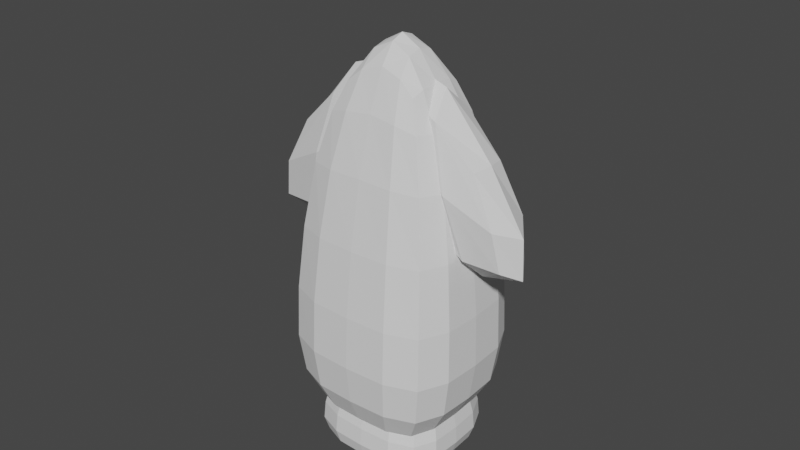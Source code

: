 # Source: parts_option_f2_squid.blend  (saved by Blender 3.4.6; exported with 4.5.12 LTS)
import bpy
from mathutils import Matrix  # noqa: F401  (used for matrix-valued properties, if any)

bpy.ops.wm.read_factory_settings(use_empty=True)
scene = bpy.context.scene
scene.name = 'Scene'

# ---- collections
col_collection = bpy.data.collections.new('Collection'); scene.collection.children.link(col_collection)

# ---- world
world_world = bpy.data.worlds.new('World'); scene.world = world_world
world_world.use_nodes = True; world_world.node_tree.nodes.clear()
_N = world_world.node_tree.nodes; _L = world_world.node_tree.links
n0 = _N.new('ShaderNodeOutputWorld'); n0.name = 'World Output'; n0.location = (300, 300)
n1 = _N.new('ShaderNodeBackground'); n1.name = 'Background'; n1.location = (10, 300)
n1.inputs[0].default_value = (0.05088, 0.05088, 0.05088, 1.0)
_L.new(n1.outputs[0], n0.inputs[0])
n0.is_active_output = True
world_world.color = (0.05088, 0.05088, 0.05088)
world_world.use_sun_shadow = False
world_world.sun_shadow_jitter_overblur = 0.0

# ---- meshes
me_007 = bpy.data.meshes.new('立方体.007')
me_007.from_pydata([(-1.2, -0.8887, -1.269), (-1.003, -0.6616, 2.513), (-1.2, 0.8878, -1.269), (-1.003, 0.6607, 2.513), (1.194, -0.8887, -1.269), (0.9969, -0.6616, 2.513), (1.194, 0.8878, -1.269), (0.9969, 0.6607, 2.513), (-0.003101, 0.8878, -1.269), (-0.003101, 0.3492, 2.868), (-0.003101, -0.8887, -1.269), (-0.003101, -0.318, 2.868), (-2.355, -1.449, 0.1151), (-2.355, 1.448, 0.1151), (2.349, 1.448, 0.1151), (2.349, -1.449, 0.1151), (-0.003101, -1.449, 0.1151), (-0.003101, 1.448, 0.1151), (-1.967, -1.078, 1.689), (-1.967, 1.077, 1.689), (1.961, 1.077, 1.689), (1.961, -1.078, 1.689), (-0.003101, -1.078, 1.689), (-0.003101, 1.077, 1.689), (-2.355, 1.448, -0.8644), (2.349, 1.448, -0.8644), (2.349, -1.449, -0.8644), (-0.003101, -1.449, -0.8644), (-0.003101, 1.448, -0.8644), (-2.355, -1.449, -0.8644), (-1.2, -0.0004751, -1.269), (-1.003, -0.0004751, 2.513), (1.194, -0.0004751, -1.269), (0.9969, -0.0004751, 2.513), (-0.003101, -0.0004751, 3.094), (-0.003101, -0.0004751, -1.269), (2.349, -0.0004751, 0.1151), (-2.355, -0.0004751, 0.1151), (1.961, -0.0004751, 1.689), (-1.967, -0.0004751, 1.689), (-2.355, -0.0004751, -0.8644), (2.349, -0.0004751, -0.8644)], [], [(39, 31, 3, 19), (23, 9, 7, 20), (38, 33, 5, 21), (22, 11, 1, 18), (35, 32, 4, 10), (34, 31, 1, 11), (33, 34, 11, 5), (30, 35, 10, 0), (21, 5, 11, 22), (19, 3, 9, 23), (24, 13, 17, 28), (26, 15, 16, 27), (27, 16, 12, 29), (41, 36, 15, 26), (28, 17, 14, 25), (40, 37, 13, 24), (13, 19, 23, 17), (15, 21, 22, 16), (16, 22, 18, 12), (36, 38, 21, 15), (17, 23, 20, 14), (37, 39, 19, 13), (30, 40, 24, 2), (8, 28, 25, 6), (32, 41, 26, 4), (10, 27, 29, 0), (4, 26, 27, 10), (2, 24, 28, 8), (6, 25, 41, 32), (0, 29, 40, 30), (12, 18, 39, 37), (14, 20, 38, 36), (29, 12, 37, 40), (25, 14, 36, 41), (2, 8, 35, 30), (7, 9, 34, 33), (9, 3, 31, 34), (8, 6, 32, 35), (20, 7, 33, 38), (18, 1, 31, 39)])
_uv = me_007.uv_layers.new(name='UVマップ')
_uv.uv.foreach_set('vector', [0.5625, 0.125, 0.625, 0.125, 0.625, 0.25, 0.5625, 0.25, 0.5625, 0.375, 0.625, 0.375, 0.625, 0.5, 0.5625, 0.5, 0.5625, 0.625, 0.625, 0.625, 0.625, 0.75, 0.5625, 0.75, 0.5625, 0.875, 0.625, 0.875, 0.625, 1.0, 0.5625, 1.0, 0.25, 0.625, 0.375, 0.625, 0.375, 0.75, 0.25, 0.75, 0.75, 0.625, 0.875, 0.625, 0.875, 0.75, 0.75, 0.75, 0.625, 0.625, 0.75, 0.625, 0.75, 0.75, 0.625, 0.75, 0.125, 0.625, 0.25, 0.625, 0.25, 0.75, 0.125, 0.75, 0.5625, 0.75, 0.625, 0.75, 0.625, 0.875, 0.5625, 0.875, 0.5625, 0.25, 0.625, 0.25, 0.625, 0.375, 0.5625, 0.375, 0.4375, 0.25, 0.5, 0.25, 0.5, 0.375, 0.4375, 0.375, 0.4375, 0.75, 0.5, 0.75, 0.5, 0.875, 0.4375, 0.875, 0.4375, 0.875, 0.5, 0.875, 0.5, 1.0, 0.4375, 1.0, 0.4375, 0.625, 0.5, 0.625, 0.5, 0.75, 0.4375, 0.75, 0.4375, 0.375, 0.5, 0.375, 0.5, 0.5, 0.4375, 0.5, 0.4375, 0.125, 0.5, 0.125, 0.5, 0.25, 0.4375, 0.25, 0.5, 0.25, 0.5625, 0.25, 0.5625, 0.375, 0.5, 0.375, 0.5, 0.75, 0.5625, 0.75, 0.5625, 0.875, 0.5, 0.875, 0.5, 0.875, 0.5625, 0.875, 0.5625, 1.0, 0.5, 1.0, 0.5, 0.625, 0.5625, 0.625, 0.5625, 0.75, 0.5, 0.75, 0.5, 0.375, 0.5625, 0.375, 0.5625, 0.5, 0.5, 0.5, 0.5, 0.125, 0.5625, 0.125, 0.5625, 0.25, 0.5, 0.25, 0.375, 0.125, 0.4375, 0.125, 0.4375, 0.25, 0.375, 0.25, 0.375, 0.375, 0.4375, 0.375, 0.4375, 0.5, 0.375, 0.5, 0.375, 0.625, 0.4375, 0.625, 0.4375, 0.75, 0.375, 0.75, 0.375, 0.875, 0.4375, 0.875, 0.4375, 1.0, 0.375, 1.0, 0.375, 0.75, 0.4375, 0.75, 0.4375, 0.875, 0.375, 0.875, 0.375, 0.25, 0.4375, 0.25, 0.4375, 0.375, 0.375, 0.375, 0.375, 0.5, 0.4375, 0.5, 0.4375, 0.625, 0.375, 0.625, 0.375, 0.0, 0.4375, 0.0, 0.4375, 0.125, 0.375, 0.125, 0.5, 0.0, 0.5625, 0.0, 0.5625, 0.125, 0.5, 0.125, 0.5, 0.5, 0.5625, 0.5, 0.5625, 0.625, 0.5, 0.625, 0.4375, 0.0, 0.5, 0.0, 0.5, 0.125, 0.4375, 0.125, 0.4375, 0.5, 0.5, 0.5, 0.5, 0.625, 0.4375, 0.625, 0.125, 0.5, 0.25, 0.5, 0.25, 0.625, 0.125, 0.625, 0.625, 0.5, 0.75, 0.5, 0.75, 0.625, 0.625, 0.625, 0.75, 0.5, 0.875, 0.5, 0.875, 0.625, 0.75, 0.625, 0.25, 0.5, 0.375, 0.5, 0.375, 0.625, 0.25, 0.625, 0.5625, 0.5, 0.625, 0.5, 0.625, 0.625, 0.5625, 0.625, 0.5625, 0.0, 0.625, 0.0, 0.625, 0.125, 0.5625, 0.125])
me_007.update()
me_001 = bpy.data.meshes.new('立方体.001')
me_001.from_pydata([(1.167, -0.1721, 1.179), (1.167, 0.1703, 1.179), (0.6437, -0.1721, 2.603), (3.95, -0.1721, 1.201), (3.95, 0.1703, 1.201), (2.75, -0.1721, 1.782), (2.75, 0.1703, 1.782), (0.6437, 0.1703, 2.603)], [], [(1, 4, 3, 0), (0, 2, 7, 1), (3, 5, 2, 0), (4, 6, 5, 3), (6, 7, 2, 5), (1, 7, 6, 4)])
_uv = me_001.uv_layers.new(name='UVマップ')
_uv.uv.foreach_set('vector', [0.125, 0.5, 0.375, 0.5, 0.375, 0.75, 0.125, 0.75, 0.375, 0.0, 0.625, 0.0, 0.625, 0.25, 0.375, 0.25, 0.375, 0.75, 0.625, 0.75, 0.625, 1.0, 0.375, 1.0, 0.375, 0.5, 0.625, 0.5, 0.625, 0.75, 0.375, 0.75, 0.625, 0.5, 0.875, 0.5, 0.875, 0.75, 0.625, 0.75, 0.375, 0.25, 0.625, 0.25, 0.625, 0.5, 0.375, 0.5])
me_001.update()
me_003 = bpy.data.meshes.new('立方体.003')
me_003.from_pydata([(-0.9391, -0.6949, -1.706), (-0.9391, -0.0005609, -1.706), (-0.003101, -0.6949, -1.706), (-1.842, -1.133, -1.57), (-1.842, -1.133, -1.24), (-0.003101, -1.133, -1.57), (-1.842, -0.0005609, -1.57), (-1.842, 1.132, -1.57), (-1.842, -0.0005609, -1.24), (-1.842, 1.132, -1.24), (-1.539, -0.0005609, -0.71), (-1.539, 0.8421, -0.71), (-1.539, -0.8432, -0.71), (-0.7849, -0.0005609, -0.4323), (-0.7849, 0.5163, -0.4323), (-0.7849, -0.5174, -0.4323), (-0.003101, -0.0005609, -0.2365), (-0.003101, -0.2488, -0.3129), (-0.003101, 0.2728, -0.3129), (0.7787, -0.0005609, -0.4323), (0.7787, -0.5174, -0.4323), (0.7787, 0.5163, -0.4323), (1.532, -0.0005609, -0.71), (1.532, -0.8432, -0.71), (1.532, 0.8421, -0.71), (1.835, -0.0005609, -1.24), (1.835, -1.133, -1.24), (1.835, 1.132, -1.24), (1.835, -0.0005609, -1.57), (1.835, -1.133, -1.57), (1.835, 1.132, -1.57), (0.9329, -0.0005609, -1.706), (0.9329, 0.6938, -1.706), (0.9329, -0.6949, -1.706), (-0.003101, -0.0005609, -1.706), (-0.003101, 0.6938, -1.706), (-0.9391, 0.6938, -1.706), (-0.003101, 1.132, -1.57), (-0.003101, 1.132, -1.24), (-0.003101, 0.8421, -0.71), (-0.003101, -1.133, -1.24), (-0.003101, -0.8432, -0.71)], [], [(0, 3, 6, 1), (1, 34, 2, 0), (2, 5, 3, 0), (3, 4, 8, 6), (5, 40, 4, 3), (1, 6, 7, 36), (6, 8, 9, 7), (8, 10, 11, 9), (4, 12, 10, 8), (10, 13, 14, 11), (12, 15, 13, 10), (18, 14, 13, 16), (16, 13, 15, 17), (19, 16, 17, 20), (21, 18, 16, 19), (22, 19, 20, 23), (24, 21, 19, 22), (25, 22, 23, 26), (27, 24, 22, 25), (28, 25, 26, 29), (30, 27, 25, 28), (31, 28, 29, 33), (32, 30, 28, 31), (35, 32, 31, 34), (34, 31, 33, 2), (36, 35, 34, 1), (36, 7, 37, 35), (35, 37, 30, 32), (37, 38, 27, 30), (7, 9, 38, 37), (38, 39, 24, 27), (9, 11, 39, 38), (11, 14, 18, 39), (39, 18, 21, 24), (33, 29, 5, 2), (29, 26, 40, 5), (26, 23, 41, 40), (40, 41, 12, 4), (23, 20, 17, 41), (41, 17, 15, 12)])
_uv = me_003.uv_layers.new(name='UVマップ')
_uv.uv.foreach_set('vector', [0.375, 0.0, 0.4375, 0.0, 0.4375, 0.125, 0.375, 0.125, 0.125, 0.625, 0.25, 0.625, 0.25, 0.75, 0.125, 0.75, 0.375, 0.875, 0.4375, 0.875, 0.4375, 1.0, 0.375, 1.0, 0.4375, 0.0, 0.5, 0.0, 0.5, 0.125, 0.4375, 0.125, 0.4375, 0.875, 0.5, 0.875, 0.5, 1.0, 0.4375, 1.0, 0.375, 0.125, 0.4375, 0.125, 0.4375, 0.25, 0.375, 0.25, 0.4375, 0.125, 0.5, 0.125, 0.5, 0.25, 0.4375, 0.25, 0.5, 0.125, 0.5625, 0.125, 0.5625, 0.25, 0.5, 0.25, 0.5, 0.0, 0.5625, 0.0, 0.5625, 0.125, 0.5, 0.125, 0.5625, 0.125, 0.625, 0.125, 0.625, 0.25, 0.5625, 0.25, 0.5625, 0.0, 0.625, 0.0, 0.625, 0.125, 0.5625, 0.125, 0.75, 0.5, 0.875, 0.5, 0.875, 0.625, 0.75, 0.625, 0.75, 0.625, 0.875, 0.625, 0.875, 0.75, 0.75, 0.75, 0.625, 0.625, 0.75, 0.625, 0.75, 0.75, 0.625, 0.75, 0.625, 0.5, 0.75, 0.5, 0.75, 0.625, 0.625, 0.625, 0.5625, 0.625, 0.625, 0.625, 0.625, 0.75, 0.5625, 0.75, 0.5625, 0.5, 0.625, 0.5, 0.625, 0.625, 0.5625, 0.625, 0.5, 0.625, 0.5625, 0.625, 0.5625, 0.75, 0.5, 0.75, 0.5, 0.5, 0.5625, 0.5, 0.5625, 0.625, 0.5, 0.625, 0.4375, 0.625, 0.5, 0.625, 0.5, 0.75, 0.4375, 0.75, 0.4375, 0.5, 0.5, 0.5, 0.5, 0.625, 0.4375, 0.625, 0.375, 0.625, 0.4375, 0.625, 0.4375, 0.75, 0.375, 0.75, 0.375, 0.5, 0.4375, 0.5, 0.4375, 0.625, 0.375, 0.625, 0.25, 0.5, 0.375, 0.5, 0.375, 0.625, 0.25, 0.625, 0.25, 0.625, 0.375, 0.625, 0.375, 0.75, 0.25, 0.75, 0.125, 0.5, 0.25, 0.5, 0.25, 0.625, 0.125, 0.625, 0.375, 0.25, 0.4375, 0.25, 0.4375, 0.375, 0.375, 0.375, 0.375, 0.375, 0.4375, 0.375, 0.4375, 0.5, 0.375, 0.5, 0.4375, 0.375, 0.5, 0.375, 0.5, 0.5, 0.4375, 0.5, 0.4375, 0.25, 0.5, 0.25, 0.5, 0.375, 0.4375, 0.375, 0.5, 0.375, 0.5625, 0.375, 0.5625, 0.5, 0.5, 0.5, 0.5, 0.25, 0.5625, 0.25, 0.5625, 0.375, 0.5, 0.375, 0.5625, 0.25, 0.625, 0.25, 0.625, 0.375, 0.5625, 0.375, 0.5625, 0.375, 0.625, 0.375, 0.625, 0.5, 0.5625, 0.5, 0.375, 0.75, 0.4375, 0.75, 0.4375, 0.875, 0.375, 0.875, 0.4375, 0.75, 0.5, 0.75, 0.5, 0.875, 0.4375, 0.875, 0.5, 0.75, 0.5625, 0.75, 0.5625, 0.875, 0.5, 0.875, 0.5, 0.875, 0.5625, 0.875, 0.5625, 1.0, 0.5, 1.0, 0.5625, 0.75, 0.625, 0.75, 0.625, 0.875, 0.5625, 0.875, 0.5625, 0.875, 0.625, 0.875, 0.625, 1.0, 0.5625, 1.0])
me_003.update()
me_004 = bpy.data.meshes.new('立方体.004')
me_004.from_pydata([(1.167, -0.1721, 1.179), (1.167, 0.1703, 1.179), (0.6437, -0.1721, 2.603), (3.95, -0.1721, 1.201), (3.95, 0.1703, 1.201), (2.75, -0.1721, 1.782), (2.75, 0.1703, 1.782), (0.6437, 0.1703, 2.603)], [], [(1, 4, 3, 0), (0, 2, 7, 1), (3, 5, 2, 0), (4, 6, 5, 3), (6, 7, 2, 5), (1, 7, 6, 4)])
_uv = me_004.uv_layers.new(name='UVマップ')
_uv.uv.foreach_set('vector', [0.125, 0.5, 0.375, 0.5, 0.375, 0.75, 0.125, 0.75, 0.375, 0.0, 0.625, 0.0, 0.625, 0.25, 0.375, 0.25, 0.375, 0.75, 0.625, 0.75, 0.625, 1.0, 0.375, 1.0, 0.375, 0.5, 0.625, 0.5, 0.625, 0.75, 0.375, 0.75, 0.625, 0.5, 0.875, 0.5, 0.875, 0.75, 0.625, 0.75, 0.375, 0.25, 0.625, 0.25, 0.625, 0.5, 0.375, 0.5])
me_004.update()

# ---- objects
ob_031 = bpy.data.objects.new('立方体.031', me_007)
ob_001 = bpy.data.objects.new('立方体.001', me_001)
ob_003 = bpy.data.objects.new('立方体.003', me_003)
ob_002 = bpy.data.objects.new('立方体.002', me_004)

# ---- transforms, parenting, visibility, modifiers, constraints
ob_031.location = (1.907e-06, 0.0, 3.645)
ob_031.scale = (2.818, 4.155, 6.942)
_m = ob_031.modifiers.new('細分化', 'SUBSURF')
_m.levels = 3
_m.render_levels = 1
ob_001.location = (3.987, 0.0, -10.21)
ob_001.scale = (-4.502, 16.34, 14.59)
_m = ob_001.modifiers.new('細分化', 'SUBSURF')
_m.levels = 3
_m.render_levels = 1
ob_003.location = (1.907e-06, 0.0, 3.645)
ob_003.scale = (2.818, 4.155, 6.942)
_m = ob_003.modifiers.new('細分化', 'SUBSURF')
_m.levels = 3
_m.render_levels = 1
ob_002.location = (-4.366, 0.0, -10.21)
ob_002.scale = (4.502, 16.34, 14.59)
_m = ob_002.modifiers.new('細分化', 'SUBSURF')
_m.levels = 3
_m.render_levels = 1

# ---- collection membership
col_collection.objects.link(ob_031)
col_collection.objects.link(ob_001)
col_collection.objects.link(ob_003)
col_collection.objects.link(ob_002)

# ---- scene / render settings (as saved in the file)
scene.frame_start = 1; scene.frame_end = 250; scene.frame_set(1)
scene.render.engine = 'CYCLES'
scene.cycles.sampling_pattern = 'TABULATED_SOBOL'
scene.cycles.use_light_tree = False
scene.view_settings.view_transform = 'Filmic'
bpy.context.view_layer.update()

# ---- added for rendering (the .blend has no active camera and no usable light): camera, sun
cam_auto = bpy.data.cameras.new('AutoCamera')
cam_auto.lens = 50.0
cam_auto.sensor_width = 36.0
cam_auto.clip_end = 1000.0
ob_auto_camera = bpy.data.objects.new('AutoCamera', cam_auto)
scene.collection.objects.link(ob_auto_camera)
ob_auto_camera.location = (42.9995, -51.8291, 44.3349)
ob_auto_camera.rotation_euler = (1.09748, -7.21219e-08, 0.694738)
scene.camera = ob_auto_camera
light_auto_sun = bpy.data.lights.new('AutoSun', 'SUN')
light_auto_sun.energy = 3.0
light_auto_sun.angle = 0.0523599
ob_auto_sun = bpy.data.objects.new('AutoSun', light_auto_sun)
scene.collection.objects.link(ob_auto_sun)
ob_auto_sun.rotation_euler = (0.872665, 0.174533, 0.523599)
bpy.context.view_layer.update()
